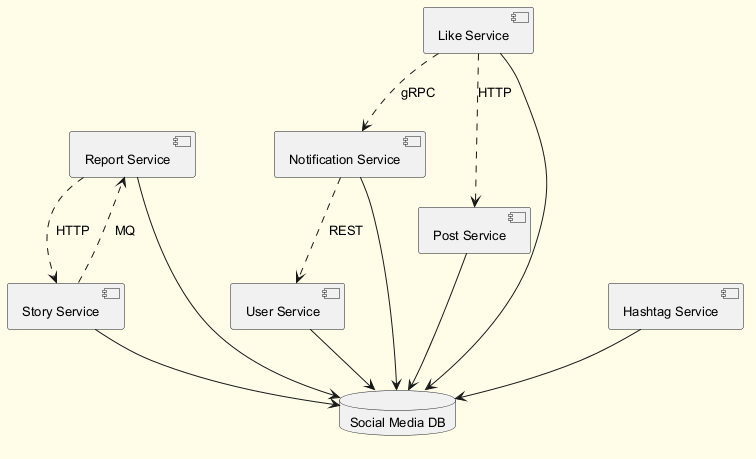

The diagram above was rendered by PlantUML. Its source (embedded in the PNG):
@startuml
skinparam backgroundColor #FFFDE7
skinparam classBackgroundColor #FFF9C4
skinparam classBorderColor #F57F17
skinparam defaultFontSize 13
component "Report Service" as C_ReportService
component "Like Service" as C_LikeService
component "Story Service" as C_StoryService
component "Notification Service" as C_NotificationService
component "Hashtag Service" as C_HashtagService
component "User Service" as C_UserService
component "Post Service" as C_PostService
database "Social Media DB" as DB_social_media
C_ReportService --> DB_social_media
C_LikeService --> DB_social_media
C_StoryService --> DB_social_media
C_NotificationService --> DB_social_media
C_HashtagService --> DB_social_media
C_UserService --> DB_social_media
C_PostService --> DB_social_media
C_LikeService ..> C_NotificationService : gRPC
C_LikeService ..> C_PostService : HTTP
C_ReportService ..> C_StoryService : HTTP
C_NotificationService ..> C_UserService : REST
C_StoryService ..> C_ReportService : MQ
@enduml